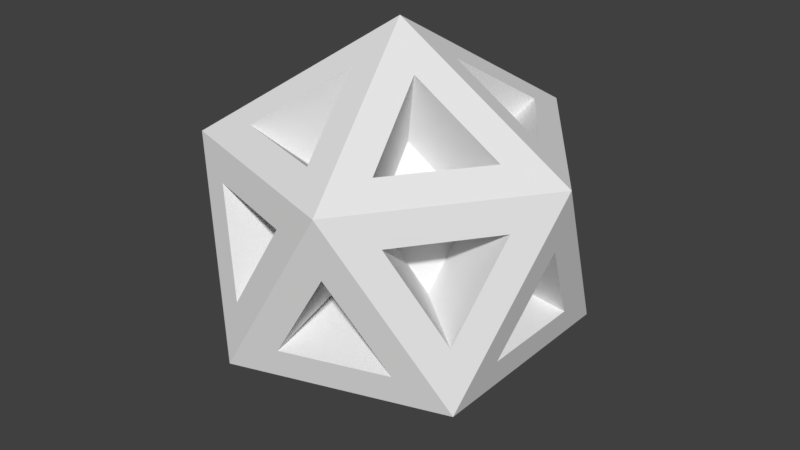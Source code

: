 # Source: Hologram_statue.blend  (saved by Blender 2.79.0; exported with 4.5.12 LTS)
import bpy
from mathutils import Matrix  # noqa: F401  (used for matrix-valued properties, if any)

bpy.ops.wm.read_factory_settings(use_empty=True)
scene = bpy.context.scene
scene.name = 'Scene'

# ---- collections
col_collection_1 = bpy.data.collections.new('Collection 1'); scene.collection.children.link(col_collection_1)

# ---- materials (node trees are filled in below, after node groups)
mat_material_002 = bpy.data.materials.new('Material.002')
mat_material_002.alpha_threshold = 0.0
mat_material_002.use_transparent_shadow = False
mat_material_002.roughness = 0.5

# ---- material node trees

# ---- world
world_world = bpy.data.worlds.new('World'); scene.world = world_world
world_world.color = (0.05088, 0.05088, 0.05088)
world_world.use_sun_shadow = False
world_world.sun_shadow_jitter_overblur = 0.0
world_world.cycles.sampling_method = 'MANUAL'

# ---- meshes
me_icosphere_001 = bpy.data.meshes.new('Icosphere.001')
me_icosphere_001.from_pydata([(0.0, 0.0, -1.0), (0.7236, -0.5257, -0.4472), (-0.2764, -0.8506, -0.4472), (-0.8944, 0.0, -0.4472), (-0.2764, 0.8506, -0.4472), (0.7236, 0.5257, -0.4472), (0.2764, -0.8506, 0.4472), (-0.7236, -0.5257, 0.4472), (-0.7236, 0.5257, 0.4472), (0.2764, 0.8506, 0.4472), (0.8944, 0.0, 0.4472), (0.0, 0.0, 1.0), (0.8944, 0.0, 0.4472), (0.2764, -0.8506, 0.4472), (0.0, 0.0, 1.0), (0.6423, -0.1418, 0.5393), (0.3333, -0.5671, 0.5393), (0.1951, -0.1418, 0.8157), (0.7629, -0.2294, 0.2981), (0.6775, -0.4923, -0.1491), (0.4539, -0.6547, 0.2981), (0.3333, 0.5671, 0.5393), (0.6423, 0.1418, 0.5393), (0.1951, 0.1418, 0.8157), (0.6775, 0.4923, -0.1491), (0.7629, 0.2294, 0.2981), (0.4539, 0.6547, 0.2981), (0.7521, 0.2629, -0.2981), (0.7521, -0.2629, -0.2981), (0.8375, 0.0, 0.1491), (0.06366, -0.6547, 0.5393), (-0.4363, -0.4923, 0.5393), (-0.07454, -0.2294, 0.8157), (-0.603, -0.2629, 0.5393), (-0.603, 0.2629, 0.5393), (-0.2412, 0.0, 0.8157), (-0.4363, 0.4923, 0.5393), (0.06366, 0.6547, 0.5393), (-0.07454, 0.2294, 0.8157), (-0.4824, 0.634, 0.2981), (-0.2588, 0.7965, -0.1491), (0.01759, 0.7965, 0.2981), (-0.01759, 0.7965, -0.2981), (0.4824, 0.634, -0.2981), (0.2588, 0.7965, 0.1491), (-0.7629, 0.2294, -0.2981), (-0.4539, 0.6547, -0.2981), (-0.6775, 0.4923, 0.1491), (0.07454, 0.2294, -0.8157), (0.4363, 0.4923, -0.5393), (-0.06366, 0.6547, -0.5393), (-0.6423, 0.1418, -0.5393), (-0.1951, 0.1418, -0.8157), (-0.3333, 0.5671, -0.5393), (-0.7521, -0.2629, 0.2981), (-0.8375, 0.0, -0.1491), (-0.7521, 0.2629, 0.2981), (-0.4539, -0.6547, -0.2981), (-0.7629, -0.2294, -0.2981), (-0.6775, -0.4923, 0.1491), (0.01759, -0.7965, 0.2981), (-0.2588, -0.7965, -0.1491), (-0.4824, -0.634, 0.2981), (-0.3333, -0.5671, -0.5393), (-0.1951, -0.1418, -0.8157), (-0.6423, -0.1418, -0.5393), (-0.06366, -0.6547, -0.5393), (0.07454, -0.2294, -0.8157), (0.4363, -0.4923, -0.5393), (0.2412, 0.0, -0.8157), (0.603, -0.2629, -0.5393), (0.603, 0.2629, -0.5393), (0.4824, -0.634, -0.2981), (-0.01759, -0.7965, -0.2981), (0.2588, -0.7965, 0.1491), (0.3764, -0.08309, 0.3161), (0.1953, -0.3323, 0.3161), (0.1144, -0.08309, 0.4781), (0.4471, -0.1344, 0.1747), (0.3971, -0.2885, -0.08736), (0.266, -0.3837, 0.1747), (0.1953, 0.3323, 0.3161), (0.3764, 0.08309, 0.3161), (0.1144, 0.08309, 0.4781), (0.3971, 0.2885, -0.08736), (0.4471, 0.1344, 0.1747), (0.266, 0.3837, 0.1747), (0.4407, 0.154, -0.1747), (0.4407, -0.154, -0.1747), (0.4908, -1.645e-09, 0.08736), (0.03731, -0.3837, 0.3161), (-0.2557, -0.2885, 0.3161), (-0.04368, -0.1344, 0.4781), (-0.3534, -0.154, 0.3161), (-0.3534, 0.154, 0.3161), (-0.1414, -1.645e-09, 0.4781), (-0.2557, 0.2885, 0.3161), (0.03731, 0.3837, 0.3161), (-0.04368, 0.1344, 0.4781), (-0.2827, 0.3716, 0.1747), (-0.1517, 0.4668, -0.08736), (0.01031, 0.4668, 0.1747), (-0.01031, 0.4668, -0.1747), (0.2827, 0.3716, -0.1747), (0.1517, 0.4668, 0.08736), (-0.4471, 0.1344, -0.1747), (-0.266, 0.3837, -0.1747), (-0.3971, 0.2885, 0.08736), (0.04368, 0.1344, -0.4781), (0.2557, 0.2885, -0.3161), (-0.03731, 0.3837, -0.3161), (-0.3764, 0.08309, -0.3161), (-0.1144, 0.08309, -0.4781), (-0.1953, 0.3323, -0.3161), (-0.4407, -0.154, 0.1747), (-0.4908, -1.645e-09, -0.08736), (-0.4407, 0.154, 0.1747), (-0.266, -0.3837, -0.1747), (-0.4471, -0.1344, -0.1747), (-0.3971, -0.2885, 0.08736), (0.01031, -0.4668, 0.1747), (-0.1517, -0.4668, -0.08736), (-0.2827, -0.3716, 0.1747), (-0.1953, -0.3323, -0.3161), (-0.1144, -0.08309, -0.4781), (-0.3764, -0.08309, -0.3161), (-0.03731, -0.3837, -0.3161), (0.04368, -0.1344, -0.4781), (0.2557, -0.2885, -0.3161), (0.1414, -1.645e-09, -0.4781), (0.3534, -0.154, -0.3161), (0.3534, 0.154, -0.3161), (0.2827, -0.3716, -0.1747), (-0.01031, -0.4668, -0.1747), (0.1517, -0.4668, 0.08736)], [], [(1, 2, 66, 68), (0, 5, 71, 69), (2, 3, 65, 63), (3, 4, 53, 51), (4, 5, 49, 50), (5, 10, 29, 27), (1, 6, 74, 72), (2, 7, 59, 57), (3, 8, 47, 45), (4, 9, 44, 42), (10, 6, 20, 18), (6, 7, 62, 60), (7, 8, 56, 54), (8, 9, 41, 39), (9, 10, 25, 26), (10, 11, 14, 12), (11, 7, 31, 32), (11, 8, 34, 35), (11, 9, 37, 38), (9, 11, 23, 21), (12, 14, 17, 15), (11, 6, 13, 14), (6, 10, 12, 13), (29, 28, 88, 89), (14, 13, 16, 17), (13, 12, 15, 16), (67, 68, 128, 127), (6, 1, 19, 20), (1, 10, 18, 19), (28, 27, 87, 88), (11, 10, 22, 23), (10, 9, 21, 22), (39, 41, 101, 99), (5, 9, 26, 24), (10, 5, 24, 25), (66, 67, 127, 126), (10, 1, 28, 29), (1, 5, 27, 28), (41, 40, 100, 101), (6, 11, 32, 30), (7, 6, 30, 31), (40, 39, 99, 100), (7, 11, 35, 33), (8, 7, 33, 34), (51, 53, 113, 111), (8, 11, 38, 36), (9, 8, 36, 37), (53, 52, 112, 113), (9, 4, 40, 41), (4, 8, 39, 40), (26, 25, 85, 86), (9, 5, 43, 44), (5, 4, 42, 43), (52, 51, 111, 112), (8, 4, 46, 47), (4, 3, 45, 46), (63, 65, 125, 123), (0, 4, 50, 48), (5, 0, 48, 49), (24, 26, 86, 84), (4, 0, 52, 53), (0, 3, 51, 52), (65, 64, 124, 125), (8, 3, 55, 56), (3, 7, 54, 55), (25, 24, 84, 85), (7, 3, 58, 59), (3, 2, 57, 58), (38, 37, 97, 98), (7, 2, 61, 62), (2, 6, 60, 61), (64, 63, 123, 124), (3, 0, 64, 65), (0, 2, 63, 64), (36, 38, 98, 96), (0, 1, 68, 67), (2, 0, 67, 66), (37, 36, 96, 97), (5, 1, 70, 71), (1, 0, 69, 70), (50, 49, 109, 110), (6, 2, 73, 74), (2, 1, 72, 73), (76, 75, 77), (79, 78, 80), (82, 81, 83), (84, 86, 85), (88, 87, 89), (91, 90, 92), (94, 93, 95), (97, 96, 98), (100, 99, 101), (103, 102, 104), (106, 105, 107), (108, 110, 109), (112, 111, 113), (115, 114, 116), (118, 117, 119), (121, 120, 122), (124, 123, 125), (127, 128, 126), (130, 129, 131), (133, 132, 134), (68, 66, 126, 128), (55, 54, 114, 115), (27, 29, 89, 87), (16, 15, 75, 76), (56, 55, 115, 116), (17, 16, 76, 77), (54, 56, 116, 114), (43, 42, 102, 103), (15, 17, 77, 75), (44, 43, 103, 104), (70, 69, 129, 130), (42, 44, 104, 102), (31, 30, 90, 91), (71, 70, 130, 131), (30, 32, 92, 90), (69, 71, 131, 129), (58, 57, 117, 118), (32, 31, 91, 92), (19, 18, 78, 79), (59, 58, 118, 119), (20, 19, 79, 80), (57, 59, 119, 117), (46, 45, 105, 106), (18, 20, 80, 78), (47, 46, 106, 107), (73, 72, 132, 133), (45, 47, 107, 105), (34, 33, 93, 94), (74, 73, 133, 134), (33, 35, 95, 93), (72, 74, 134, 132), (61, 60, 120, 121), (35, 34, 94, 95), (22, 21, 81, 82), (62, 61, 121, 122), (23, 22, 82, 83), (60, 62, 122, 120), (49, 48, 108, 109), (21, 23, 83, 81), (48, 50, 110, 108)])
_uv = me_icosphere_001.uv_layers.new(name='UVMap')
_uv.uv.foreach_set('vector', [0.4476, 0.2595, 0.3239, 0.133, 0.37, 0.1393, 0.4318, 0.2026, 0.4768, 0.04433, 0.6477, 0.1773, 0.5859, 0.1689, 0.5004, 0.1024, 0.5679, 0.3482, 0.56, 0.552, 0.5311, 0.4985, 0.5351, 0.3966, 0.56, 0.552, 0.3786, 0.6438, 0.4089, 0.5936, 0.4996, 0.5478, 0.6477, 0.0, 0.6477, 0.1773, 0.6192, 0.1256, 0.6192, 0.03694, 0.6477, 0.1773, 0.6005, 0.3482, 0.5829, 0.305, 0.6065, 0.2195, 0.1893, 0.6863, 0.0, 0.5996, 0.06179, 0.5945, 0.1564, 0.6379, 0.1814, 0.4824, 1.594e-07, 0.3907, 0.06179, 0.3989, 0.1525, 0.4448, 0.56, 0.552, 0.5679, 0.6863, 0.5351, 0.6568, 0.5311, 0.5897, 0.1893, 0.4348, 0.3707, 0.552, 0.3103, 0.5478, 0.2195, 0.4892, 0.6477, 0.1578, 0.7764, 0.0, 0.755, 0.05877, 0.6906, 0.1377, 0.0, 0.5996, 1.594e-07, 0.3907, 0.03024, 0.4408, 0.03024, 0.5453, 0.3239, 0.1709, 0.1237, 0.08867, 0.1826, 0.08759, 0.2826, 0.1287, 0.3786, 0.3482, 0.3707, 0.552, 0.3418, 0.4985, 0.3457, 0.3966, 0.3707, 0.552, 0.3786, 0.6863, 0.3457, 0.6568, 0.3418, 0.5897, 0.0, 0.0, 0.0, 0.0, 0.0, 0.0, 0.0, 0.0, 0.1529, 0.3039, 0.3239, 0.1709, 0.2954, 0.2226, 0.2099, 0.2891, 0.1529, 0.3039, 0.1237, 0.08867, 0.1619, 0.1382, 0.1765, 0.2458, 0.1529, 0.3039, 0.0, 0.2152, 0.0461, 0.2089, 0.1226, 0.2532, 0.7537, 0.5522, 0.5679, 0.4583, 0.6299, 0.4556, 0.7228, 0.5025, 0.7537, 0.7562, 0.5679, 0.6461, 0.6299, 0.6488, 0.7228, 0.7038, 0.0, 0.0, 0.0, 0.0, 0.0, 0.0, 0.0, 0.0, 0.0, 0.0, 0.0, 0.0, 0.0, 0.0, 0.0, 0.0, 0.8896, 0.6526, 0.8896, 0.7428, 0.8215, 0.7302, 0.8215, 0.6773, 0.5679, 0.6461, 0.7537, 0.5522, 0.7228, 0.6019, 0.6299, 0.6488, 0.7537, 0.5522, 0.7537, 0.7562, 0.7228, 0.7038, 0.7228, 0.6019, 0.2126, 0.8923, 0.2126, 0.7949, 0.2706, 0.7986, 0.2706, 0.8556, 0.7764, 0.0, 0.7764, 0.1948, 0.755, 0.1562, 0.755, 0.05877, 0.7764, 0.1948, 0.6477, 0.1578, 0.6906, 0.1377, 0.755, 0.1562, 0.4343, 0.7949, 0.4343, 0.6863, 0.5011, 0.7087, 0.5011, 0.7724, 0.5679, 0.4583, 0.7537, 0.3482, 0.7228, 0.4005, 0.6299, 0.4556, 0.7537, 0.3482, 0.7537, 0.5522, 0.7228, 0.5025, 0.7228, 0.4005, 0.9205, 0.1948, 0.9205, 0.2851, 0.8525, 0.2725, 0.8525, 0.2196, 0.1893, 0.6438, 0.3707, 0.552, 0.3418, 0.5897, 0.2511, 0.6356, 0.3786, 0.6863, 0.1893, 0.6438, 0.2511, 0.6356, 0.3457, 0.6568, 0.4829, 0.9967, 0.4829, 0.8923, 0.5319, 0.9006, 0.5319, 0.9618, 0.6005, 0.3482, 0.4476, 0.2595, 0.5064, 0.2606, 0.5829, 0.305, 0.4476, 0.2595, 0.6477, 0.1773, 0.6065, 0.2195, 0.5064, 0.2606, 0.6357, 0.8576, 0.6357, 0.7562, 0.7035, 0.7815, 0.7035, 0.841, 0.3239, 0.3482, 0.1529, 0.3039, 0.2099, 0.2891, 0.2954, 0.3113, 0.3239, 0.1709, 0.3239, 0.3482, 0.2954, 0.3113, 0.2954, 0.2226, 0.8888, 0.4497, 0.8888, 0.5471, 0.8215, 0.5203, 0.8215, 0.4632, 0.3239, 0.1709, 0.1529, 0.3039, 0.1765, 0.2458, 0.262, 0.1793, 0.1237, 0.08867, 0.3239, 0.1709, 0.262, 0.1793, 0.1619, 0.1382, 0.4062, 0.6863, 0.4062, 0.7877, 0.3384, 0.771, 0.3384, 0.7116, 0.1237, 0.08867, 0.1529, 0.3039, 0.1226, 0.2532, 0.108, 0.1456, 0.0, 0.2152, 0.1237, 0.08867, 0.108, 0.1456, 0.0461, 0.2089, 0.7523, 0.8576, 0.7523, 0.9463, 0.6958, 0.9508, 0.6958, 0.8988, 0.3707, 0.552, 0.1893, 0.4348, 0.2511, 0.4399, 0.3418, 0.4985, 0.1893, 0.4348, 0.3786, 0.3482, 0.3457, 0.3966, 0.2511, 0.4399, 0.7537, 0.754, 0.7537, 0.6526, 0.8215, 0.6692, 0.8215, 0.7287, 0.3707, 0.552, 0.1893, 0.6438, 0.2195, 0.5937, 0.3103, 0.5478, 0.1893, 0.6438, 0.1893, 0.4348, 0.2195, 0.4892, 0.2195, 0.5937, 0.7162, 0.1948, 0.7162, 0.3034, 0.6477, 0.2809, 0.6477, 0.2173, 0.5679, 0.6863, 0.3786, 0.6438, 0.4404, 0.6356, 0.5351, 0.6568, 0.3786, 0.6438, 0.56, 0.552, 0.5311, 0.5897, 0.4404, 0.6356, 0.7537, 0.4497, 0.7537, 0.3482, 0.8215, 0.3735, 0.8215, 0.433, 0.4768, 0.04433, 0.6477, 0.0, 0.6192, 0.03694, 0.5338, 0.05911, 0.6477, 0.1773, 0.4768, 0.04433, 0.5338, 0.05911, 0.6192, 0.1256, 0.8888, 0.5471, 0.8888, 0.4497, 0.9468, 0.4533, 0.9468, 0.5104, 0.3786, 0.6438, 0.3786, 0.4348, 0.4089, 0.4892, 0.4089, 0.5936, 0.3786, 0.4348, 0.56, 0.552, 0.4996, 0.5478, 0.4089, 0.4892, 0.137, 0.7949, 0.137, 0.6863, 0.2038, 0.7087, 0.2038, 0.7724, 0.1237, 0.08867, 0.2766, 0.0, 0.259, 0.04326, 0.1826, 0.08759, 0.2766, 0.0, 0.3239, 0.1709, 0.2826, 0.1287, 0.259, 0.04326, 0.3457, 0.6568, 0.2511, 0.6356, 0.2673, 0.5795, 0.3228, 0.5919, 1.594e-07, 0.3907, 0.1893, 0.3482, 0.1564, 0.3777, 0.06179, 0.3989, 0.1893, 0.3482, 0.1814, 0.4824, 0.1525, 0.4448, 0.1564, 0.3777, 0.0, 0.9967, 0.0, 0.8923, 0.04901, 0.9272, 0.04901, 0.9884, 1.594e-07, 0.3907, 0.1814, 0.4824, 0.1209, 0.4867, 0.03024, 0.4408, 0.1814, 0.4824, 0.0, 0.5996, 0.03024, 0.5453, 0.1209, 0.4867, 0.3271, 0.8937, 0.3271, 0.9823, 0.2706, 0.9411, 0.2706, 0.8892, 0.56, 0.552, 0.3786, 0.4348, 0.4404, 0.4399, 0.5311, 0.4985, 0.3786, 0.4348, 0.5679, 0.3482, 0.5351, 0.3966, 0.4404, 0.4399, 0.5011, 0.8923, 0.5011, 0.7949, 0.5592, 0.8315, 0.5592, 0.8886, 0.4768, 0.04433, 0.4476, 0.2595, 0.4318, 0.2026, 0.4464, 0.09498, 0.3239, 0.133, 0.4768, 0.04433, 0.4464, 0.09498, 0.37, 0.1393, 0.9725, 0.1015, 0.9725, 0.1918, 0.9125, 0.1544, 0.9125, 0.1014, 0.6477, 0.1773, 0.4476, 0.2595, 0.4858, 0.21, 0.5859, 0.1689, 0.4476, 0.2595, 0.4768, 0.04433, 0.5004, 0.1024, 0.4858, 0.21, 0.8896, 0.9234, 0.8896, 0.8331, 0.9496, 0.8706, 0.9496, 0.9235, 0.0, 0.5996, 0.1814, 0.4824, 0.1525, 0.5359, 0.06179, 0.5945, 0.1814, 0.4824, 0.1893, 0.6863, 0.1564, 0.6379, 0.1525, 0.5359, 0.9468, 0.4398, 0.9981, 0.4094, 0.9981, 0.4729, 0.697, 0.1196, 0.6592, 0.1087, 0.697, 0.06246, 0.9468, 0.3751, 1.0, 0.3482, 1.0, 0.4094, 0.2673, 0.5795, 0.3205, 0.5526, 0.3228, 0.5919, 0.9877, 0.4729, 0.9877, 0.5366, 0.9468, 0.5047, 0.8036, 0.9457, 0.8036, 0.9977, 0.7535, 0.9847, 0.8896, 0.8013, 0.9444, 0.7695, 0.9444, 0.8331, 0.9489, 0.5789, 0.9898, 0.5471, 0.9898, 0.6107, 0.9427, 0.9235, 0.9427, 0.9848, 0.8896, 0.9579, 0.975, 0.3478, 0.9205, 0.3202, 0.975, 0.288, 0.4566, 0.5795, 0.5098, 0.5526, 0.5121, 0.5919, 0.5679, 0.961, 0.618, 0.948, 0.618, 1.0, 0.9959, 0.9848, 0.9427, 0.9504, 0.9959, 0.9235, 0.7035, 0.788, 0.7444, 0.7562, 0.7444, 0.8198, 0.1335, 0.4425, 0.1312, 0.4819, 0.07803, 0.455, 0.907, 0.3449, 0.8525, 0.3126, 0.907, 0.2851, 0.9976, 0.7695, 0.9976, 0.8307, 0.9444, 0.8039, 0.9905, 0.6525, 0.9905, 0.7161, 0.9496, 0.6843, 0.1914, 0.9559, 0.1365, 0.9241, 0.1914, 0.8923, 0.8215, 0.9503, 0.8747, 0.9234, 0.8747, 0.9847, 0.3384, 0.9755, 0.3384, 0.8852, 0.3985, 0.8851, 0.3985, 0.938, 0.4057, 0.7877, 0.4057, 0.8851, 0.3384, 0.8715, 0.3384, 0.8144, 0.06727, 0.7949, 0.06727, 0.8923, 0.0, 0.8655, 0.0, 0.8085, 0.8215, 0.4497, 0.8215, 0.5511, 0.7537, 0.5258, 0.7537, 0.4663, 0.8445, 0.1014, 0.8445, 0.1917, 0.7764, 0.167, 0.7764, 0.1141, 0.125, 0.8968, 0.125, 0.9854, 0.06849, 0.9442, 0.06849, 0.8923, 0.2706, 0.6863, 0.2706, 0.7949, 0.2038, 0.7724, 0.2038, 0.7087, 0.8215, 0.8554, 0.8215, 0.9457, 0.7535, 0.9331, 0.7535, 0.8802, 0.7162, 0.3034, 0.7162, 0.1948, 0.7847, 0.2173, 0.7847, 0.2809, 0.8888, 0.3482, 0.8888, 0.4456, 0.8215, 0.4189, 0.8215, 0.3618, 0.5011, 0.7949, 0.5011, 0.8923, 0.4339, 0.8655, 0.4339, 0.8085, 0.8525, 0.1948, 0.8525, 0.2963, 0.7847, 0.271, 0.7847, 0.2115, 0.9723, 0.0, 0.9723, 0.0903, 0.9123, 0.0904, 0.9123, 0.03748, 0.06849, 0.6863, 0.06849, 0.7949, 0.0, 0.7724, 0.0, 0.7087, 0.4339, 0.9967, 0.4339, 0.8923, 0.4829, 0.9006, 0.4829, 0.9618, 0.8215, 0.8331, 0.8215, 0.7428, 0.8896, 0.7555, 0.8896, 0.8084, 0.8442, 0.0, 0.8442, 0.1014, 0.7764, 0.07613, 0.7764, 0.01667, 0.8896, 0.7428, 0.8896, 0.6526, 0.9496, 0.6525, 0.9496, 0.7054, 0.6958, 0.8577, 0.6958, 0.948, 0.6357, 0.9106, 0.6357, 0.8576, 0.06179, 0.3989, 0.1564, 0.3777, 0.1335, 0.4425, 0.07803, 0.455, 0.755, 0.05877, 0.755, 0.1562, 0.697, 0.1196, 0.697, 0.06246, 0.9468, 0.3482, 0.9468, 0.4456, 0.8888, 0.409, 0.8888, 0.3519, 0.7537, 0.8554, 0.7537, 0.754, 0.8215, 0.7707, 0.8215, 0.8301, 0.7537, 0.6526, 0.7537, 0.5511, 0.8215, 0.5764, 0.8215, 0.6359, 0.5351, 0.6568, 0.4404, 0.6356, 0.4566, 0.5795, 0.5121, 0.5919, 0.8445, 0.1917, 0.8445, 0.1014, 0.9125, 0.1262, 0.9125, 0.1791, 0.5679, 0.948, 0.5679, 0.8577, 0.628, 0.8576, 0.628, 0.9106, 0.137, 0.6863, 0.137, 0.7949, 0.06849, 0.7724, 0.06849, 0.7087, 0.5679, 0.8576, 0.5679, 0.7562, 0.6357, 0.7729, 0.6357, 0.8323, 0.8442, 0.0903, 0.8442, 0.0, 0.9123, 0.02476, 0.9123, 0.07768, 0.2038, 0.7949, 0.2038, 0.8923, 0.1365, 0.8787, 0.1365, 0.8216, 0.3384, 0.7877, 0.3384, 0.8892, 0.2706, 0.8725, 0.2706, 0.813, 0.1358, 0.7949, 0.1358, 0.8923, 0.06849, 0.8787, 0.06849, 0.8216, 0.2706, 0.7877, 0.2706, 0.6863, 0.3384, 0.7029, 0.3384, 0.7624, 0.8215, 0.6445, 0.8215, 0.5471, 0.8888, 0.5607, 0.8888, 0.6177, 0.5011, 0.7949, 0.5011, 0.6863, 0.5679, 0.7087, 0.5679, 0.7724, 0.8896, 0.8331, 0.8896, 0.9234, 0.8215, 0.8987, 0.8215, 0.8458, 0.9489, 0.5472, 0.9489, 0.6375, 0.8888, 0.6, 0.8888, 0.5471, 0.977, 0.1948, 0.977, 0.2835, 0.9205, 0.288, 0.9205, 0.236, 0.2616, 0.8923, 0.2616, 0.9967, 0.2126, 0.9618, 0.2126, 0.9006])
me_icosphere_001.materials.append(mat_material_002)
me_icosphere_001.materials.append(None)
me_icosphere_001.use_remesh_preserve_volume = False
me_icosphere_001.use_remesh_preserve_attributes = False
me_icosphere_001.use_mirror_vertex_groups = False
me_icosphere_001.update()

# ---- objects
ob_icosphere = bpy.data.objects.new('Icosphere', me_icosphere_001)

# ---- transforms, parenting, visibility, modifiers, constraints
ob_icosphere.location = (0.0, 0.0, 0.0)
ob_icosphere.lineart.crease_threshold = 0.0

# ---- collection membership
col_collection_1.objects.link(ob_icosphere)

# ---- scene / render settings (as saved in the file)
scene.frame_start = 1; scene.frame_end = 250; scene.frame_set(1)
scene.render.engine = 'BLENDER_EEVEE_NEXT'
scene.render.resolution_percentage = 50
scene.render.dither_intensity = 0.0
scene.cycles.use_denoising = False
scene.cycles.samples = 128
scene.cycles.sampling_pattern = 'TABULATED_SOBOL'
scene.cycles.use_adaptive_sampling = False
scene.cycles.use_light_tree = False
scene.cycles.blur_glossy = 0.0
scene.cycles.sample_clamp_indirect = 0.0
scene.view_settings.view_transform = 'Standard'
bpy.context.view_layer.update()

# ---- added for rendering (the .blend has no active camera and no usable light): camera, sun
cam_auto = bpy.data.cameras.new('AutoCamera')
cam_auto.lens = 50.0
cam_auto.sensor_width = 36.0
cam_auto.clip_end = 1000.0
ob_auto_camera = bpy.data.objects.new('AutoCamera', cam_auto)
scene.collection.objects.link(ob_auto_camera)
ob_auto_camera.location = (2.93959, -3.5275, 2.35167)
ob_auto_camera.rotation_euler = (1.09748, -7.21219e-08, 0.694738)
scene.camera = ob_auto_camera
light_auto_sun = bpy.data.lights.new('AutoSun', 'SUN')
light_auto_sun.energy = 3.0
light_auto_sun.angle = 0.0523599
ob_auto_sun = bpy.data.objects.new('AutoSun', light_auto_sun)
scene.collection.objects.link(ob_auto_sun)
ob_auto_sun.rotation_euler = (0.872665, 0.174533, 0.523599)
bpy.context.view_layer.update()
